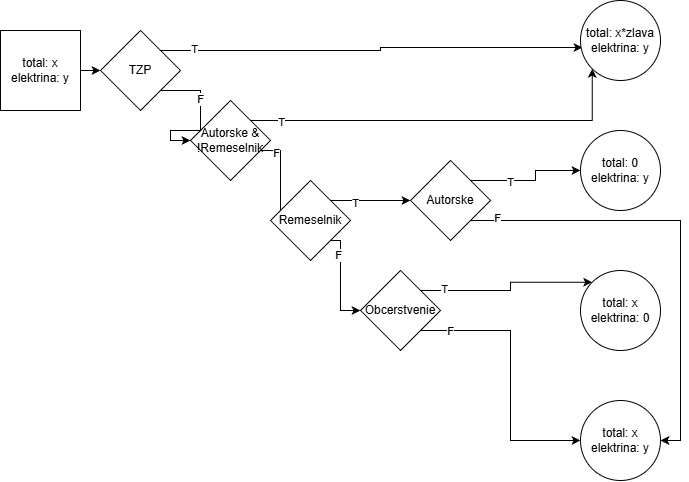

The diagram above was exported from draw.io. Its source (the exported page's mxGraphModel, read from the mxfile embedded in the PNG):
<mxGraphModel dx="844" dy="789" grid="1" gridSize="10" guides="1" tooltips="1" connect="1" arrows="1" fold="1" page="1" pageScale="1" pageWidth="850" pageHeight="1100" math="0" shadow="0">
  <root>
    <mxCell id="0" />
    <mxCell id="1" parent="0" />
    <mxCell id="Fe1EyMl8qXVKbsnTCwTx-1" parent="1" style="whiteSpace=wrap;html=1;aspect=fixed;" value="total: x&lt;br&gt;elektrina: y" vertex="1">
      <mxGeometry height="80" width="80" x="20" y="160" as="geometry" />
    </mxCell>
    <mxCell id="Fe1EyMl8qXVKbsnTCwTx-8" edge="1" parent="1" source="Fe1EyMl8qXVKbsnTCwTx-2" style="edgeStyle=orthogonalEdgeStyle;rounded=0;orthogonalLoop=1;jettySize=auto;html=1;exitX=1;exitY=1;exitDx=0;exitDy=0;entryX=0;entryY=0.5;entryDx=0;entryDy=0;" target="Fe1EyMl8qXVKbsnTCwTx-4">
      <mxGeometry relative="1" as="geometry" />
    </mxCell>
    <mxCell id="Fe1EyMl8qXVKbsnTCwTx-26" connectable="0" parent="Fe1EyMl8qXVKbsnTCwTx-8" style="edgeLabel;html=1;align=center;verticalAlign=middle;resizable=0;points=[];" value="F" vertex="1">
      <mxGeometry relative="1" x="-0.3143" as="geometry">
        <mxPoint as="offset" />
      </mxGeometry>
    </mxCell>
    <mxCell id="Fe1EyMl8qXVKbsnTCwTx-9" edge="1" parent="1" source="Fe1EyMl8qXVKbsnTCwTx-2" style="edgeStyle=orthogonalEdgeStyle;rounded=0;orthogonalLoop=1;jettySize=auto;html=1;exitX=1;exitY=0;exitDx=0;exitDy=0;entryX=0.025;entryY=0.588;entryDx=0;entryDy=0;entryPerimeter=0;" target="Fe1EyMl8qXVKbsnTCwTx-19">
      <mxGeometry relative="1" as="geometry">
        <mxPoint x="450" y="180" as="targetPoint" />
      </mxGeometry>
    </mxCell>
    <mxCell id="Fe1EyMl8qXVKbsnTCwTx-25" connectable="0" parent="Fe1EyMl8qXVKbsnTCwTx-9" style="edgeLabel;html=1;align=center;verticalAlign=middle;resizable=0;points=[];" value="T" vertex="1">
      <mxGeometry relative="1" x="-0.841" y="1" as="geometry">
        <mxPoint as="offset" />
      </mxGeometry>
    </mxCell>
    <mxCell id="Fe1EyMl8qXVKbsnTCwTx-2" parent="1" style="rhombus;whiteSpace=wrap;html=1;" value="TZP" vertex="1">
      <mxGeometry height="80" width="80" x="120" y="160" as="geometry" />
    </mxCell>
    <mxCell id="Fe1EyMl8qXVKbsnTCwTx-17" edge="1" parent="1" source="Fe1EyMl8qXVKbsnTCwTx-3" style="edgeStyle=orthogonalEdgeStyle;rounded=0;orthogonalLoop=1;jettySize=auto;html=1;exitX=1;exitY=0;exitDx=0;exitDy=0;entryX=0;entryY=0.5;entryDx=0;entryDy=0;" target="Fe1EyMl8qXVKbsnTCwTx-20">
      <mxGeometry relative="1" as="geometry">
        <mxPoint x="600" y="310" as="targetPoint" />
      </mxGeometry>
    </mxCell>
    <mxCell id="hRHNDRAr95tUqRkRkJbe-7" connectable="0" parent="Fe1EyMl8qXVKbsnTCwTx-17" style="edgeLabel;html=1;align=center;verticalAlign=middle;resizable=0;points=[];" value="T" vertex="1">
      <mxGeometry relative="1" x="-0.3483" y="-2" as="geometry">
        <mxPoint as="offset" />
      </mxGeometry>
    </mxCell>
    <mxCell id="Fe1EyMl8qXVKbsnTCwTx-18" edge="1" parent="1" source="Fe1EyMl8qXVKbsnTCwTx-3" style="edgeStyle=orthogonalEdgeStyle;rounded=0;orthogonalLoop=1;jettySize=auto;html=1;exitX=1;exitY=1;exitDx=0;exitDy=0;entryX=1;entryY=0.5;entryDx=0;entryDy=0;" target="Fe1EyMl8qXVKbsnTCwTx-24">
      <mxGeometry relative="1" as="geometry">
        <mxPoint x="670" y="370" as="targetPoint" />
      </mxGeometry>
    </mxCell>
    <mxCell id="hRHNDRAr95tUqRkRkJbe-8" connectable="0" parent="Fe1EyMl8qXVKbsnTCwTx-18" style="edgeLabel;html=1;align=center;verticalAlign=middle;resizable=0;points=[];" value="F" vertex="1">
      <mxGeometry relative="1" x="-0.8814" y="2" as="geometry">
        <mxPoint as="offset" />
      </mxGeometry>
    </mxCell>
    <mxCell id="Fe1EyMl8qXVKbsnTCwTx-3" parent="1" style="rhombus;whiteSpace=wrap;html=1;" value="Autorske" vertex="1">
      <mxGeometry height="80" width="80" x="430" y="290" as="geometry" />
    </mxCell>
    <mxCell id="Fe1EyMl8qXVKbsnTCwTx-10" edge="1" parent="1" source="Fe1EyMl8qXVKbsnTCwTx-4" style="edgeStyle=orthogonalEdgeStyle;rounded=0;orthogonalLoop=1;jettySize=auto;html=1;exitX=1;exitY=0;exitDx=0;exitDy=0;entryX=0;entryY=1;entryDx=0;entryDy=0;" target="Fe1EyMl8qXVKbsnTCwTx-19">
      <mxGeometry relative="1" as="geometry">
        <mxPoint x="590" y="210" as="targetPoint" />
      </mxGeometry>
    </mxCell>
    <mxCell id="hRHNDRAr95tUqRkRkJbe-4" connectable="0" parent="Fe1EyMl8qXVKbsnTCwTx-10" style="edgeLabel;html=1;align=center;verticalAlign=middle;resizable=0;points=[];" value="T" vertex="1">
      <mxGeometry relative="1" x="-0.8468" y="-2" as="geometry">
        <mxPoint as="offset" />
      </mxGeometry>
    </mxCell>
    <mxCell id="Fe1EyMl8qXVKbsnTCwTx-12" edge="1" parent="1" source="Fe1EyMl8qXVKbsnTCwTx-4" style="edgeStyle=orthogonalEdgeStyle;rounded=0;orthogonalLoop=1;jettySize=auto;html=1;exitX=1;exitY=1;exitDx=0;exitDy=0;entryX=0;entryY=0.5;entryDx=0;entryDy=0;" target="Fe1EyMl8qXVKbsnTCwTx-5">
      <mxGeometry relative="1" as="geometry">
        <Array as="points">
          <mxPoint x="300" y="280" />
          <mxPoint x="300" y="350" />
        </Array>
      </mxGeometry>
    </mxCell>
    <mxCell id="hRHNDRAr95tUqRkRkJbe-5" connectable="0" parent="Fe1EyMl8qXVKbsnTCwTx-12" style="edgeLabel;html=1;align=center;verticalAlign=middle;resizable=0;points=[];" value="F" vertex="1">
      <mxGeometry relative="1" x="-0.4119" y="-3" as="geometry">
        <mxPoint as="offset" />
      </mxGeometry>
    </mxCell>
    <mxCell id="Fe1EyMl8qXVKbsnTCwTx-4" parent="1" style="rhombus;whiteSpace=wrap;html=1;" value="Autorske &amp;amp; !Remeselnik" vertex="1">
      <mxGeometry height="80" width="80" x="210" y="230" as="geometry" />
    </mxCell>
    <mxCell id="Fe1EyMl8qXVKbsnTCwTx-13" edge="1" parent="1" source="Fe1EyMl8qXVKbsnTCwTx-5" style="edgeStyle=orthogonalEdgeStyle;rounded=0;orthogonalLoop=1;jettySize=auto;html=1;exitX=1;exitY=0;exitDx=0;exitDy=0;entryX=0;entryY=0.5;entryDx=0;entryDy=0;" target="Fe1EyMl8qXVKbsnTCwTx-3">
      <mxGeometry relative="1" as="geometry" />
    </mxCell>
    <mxCell id="hRHNDRAr95tUqRkRkJbe-6" connectable="0" parent="Fe1EyMl8qXVKbsnTCwTx-13" style="edgeLabel;html=1;align=center;verticalAlign=middle;resizable=0;points=[];" value="T" vertex="1">
      <mxGeometry relative="1" x="-0.3845" y="-3" as="geometry">
        <mxPoint as="offset" />
      </mxGeometry>
    </mxCell>
    <mxCell id="Fe1EyMl8qXVKbsnTCwTx-14" edge="1" parent="1" source="Fe1EyMl8qXVKbsnTCwTx-5" style="edgeStyle=orthogonalEdgeStyle;rounded=0;orthogonalLoop=1;jettySize=auto;html=1;exitX=1;exitY=1;exitDx=0;exitDy=0;entryX=0;entryY=0.5;entryDx=0;entryDy=0;" target="Fe1EyMl8qXVKbsnTCwTx-6">
      <mxGeometry relative="1" as="geometry">
        <Array as="points">
          <mxPoint x="360" y="370" />
          <mxPoint x="360" y="440" />
        </Array>
      </mxGeometry>
    </mxCell>
    <mxCell id="hRHNDRAr95tUqRkRkJbe-1" connectable="0" parent="Fe1EyMl8qXVKbsnTCwTx-14" style="edgeLabel;html=1;align=center;verticalAlign=middle;resizable=0;points=[];" value="F" vertex="1">
      <mxGeometry relative="1" x="-0.5186" y="-2" as="geometry">
        <mxPoint as="offset" />
      </mxGeometry>
    </mxCell>
    <mxCell id="Fe1EyMl8qXVKbsnTCwTx-5" parent="1" style="rhombus;whiteSpace=wrap;html=1;" value="Remeselnik" vertex="1">
      <mxGeometry height="80" width="80" x="290" y="310" as="geometry" />
    </mxCell>
    <mxCell id="Fe1EyMl8qXVKbsnTCwTx-15" edge="1" parent="1" source="Fe1EyMl8qXVKbsnTCwTx-6" style="edgeStyle=orthogonalEdgeStyle;rounded=0;orthogonalLoop=1;jettySize=auto;html=1;exitX=1;exitY=1;exitDx=0;exitDy=0;entryX=0;entryY=0.5;entryDx=0;entryDy=0;" target="Fe1EyMl8qXVKbsnTCwTx-24">
      <mxGeometry relative="1" as="geometry">
        <mxPoint x="600" y="540" as="targetPoint" />
      </mxGeometry>
    </mxCell>
    <mxCell id="hRHNDRAr95tUqRkRkJbe-2" connectable="0" parent="Fe1EyMl8qXVKbsnTCwTx-15" style="edgeLabel;html=1;align=center;verticalAlign=middle;resizable=0;points=[];" value="F" vertex="1">
      <mxGeometry relative="1" x="-0.7793" y="-1" as="geometry">
        <mxPoint as="offset" />
      </mxGeometry>
    </mxCell>
    <mxCell id="Fe1EyMl8qXVKbsnTCwTx-16" edge="1" parent="1" source="Fe1EyMl8qXVKbsnTCwTx-6" style="edgeStyle=orthogonalEdgeStyle;rounded=0;orthogonalLoop=1;jettySize=auto;html=1;exitX=1;exitY=0;exitDx=0;exitDy=0;entryX=0;entryY=0;entryDx=0;entryDy=0;" target="Fe1EyMl8qXVKbsnTCwTx-23">
      <mxGeometry relative="1" as="geometry">
        <mxPoint x="600" y="420" as="targetPoint" />
      </mxGeometry>
    </mxCell>
    <mxCell id="hRHNDRAr95tUqRkRkJbe-3" connectable="0" parent="Fe1EyMl8qXVKbsnTCwTx-16" style="edgeLabel;html=1;align=center;verticalAlign=middle;resizable=0;points=[];" value="T" vertex="1">
      <mxGeometry relative="1" x="-0.7304" y="1" as="geometry">
        <mxPoint as="offset" />
      </mxGeometry>
    </mxCell>
    <mxCell id="Fe1EyMl8qXVKbsnTCwTx-6" parent="1" style="rhombus;whiteSpace=wrap;html=1;" value="Obcerstvenie" vertex="1">
      <mxGeometry height="80" width="80" x="380" y="400" as="geometry" />
    </mxCell>
    <mxCell id="Fe1EyMl8qXVKbsnTCwTx-7" edge="1" parent="1" source="Fe1EyMl8qXVKbsnTCwTx-1" style="endArrow=classic;html=1;rounded=0;exitX=1;exitY=0.5;exitDx=0;exitDy=0;entryX=0;entryY=0.5;entryDx=0;entryDy=0;" target="Fe1EyMl8qXVKbsnTCwTx-2" value="">
      <mxGeometry height="50" relative="1" width="50" as="geometry">
        <mxPoint x="400" y="610" as="sourcePoint" />
        <mxPoint x="450" y="560" as="targetPoint" />
      </mxGeometry>
    </mxCell>
    <mxCell id="Fe1EyMl8qXVKbsnTCwTx-19" parent="1" style="ellipse;whiteSpace=wrap;html=1;aspect=fixed;" value="total: x*zlava&lt;div&gt;elektrina: y&lt;/div&gt;" vertex="1">
      <mxGeometry height="80" width="80" x="600" y="130" as="geometry" />
    </mxCell>
    <mxCell id="Fe1EyMl8qXVKbsnTCwTx-20" parent="1" style="ellipse;whiteSpace=wrap;html=1;aspect=fixed;" value="total: 0&lt;br&gt;elektrina: y" vertex="1">
      <mxGeometry height="80" width="80" x="600" y="260" as="geometry" />
    </mxCell>
    <mxCell id="Fe1EyMl8qXVKbsnTCwTx-23" parent="1" style="ellipse;whiteSpace=wrap;html=1;aspect=fixed;" value="total: x&lt;div&gt;elektrina: 0&lt;/div&gt;" vertex="1">
      <mxGeometry height="80" width="80" x="600" y="400" as="geometry" />
    </mxCell>
    <mxCell id="Fe1EyMl8qXVKbsnTCwTx-24" parent="1" style="ellipse;whiteSpace=wrap;html=1;aspect=fixed;" value="total: x&lt;br&gt;elektrina: y" vertex="1">
      <mxGeometry height="80" width="80" x="600" y="530" as="geometry" />
    </mxCell>
  </root>
</mxGraphModel>